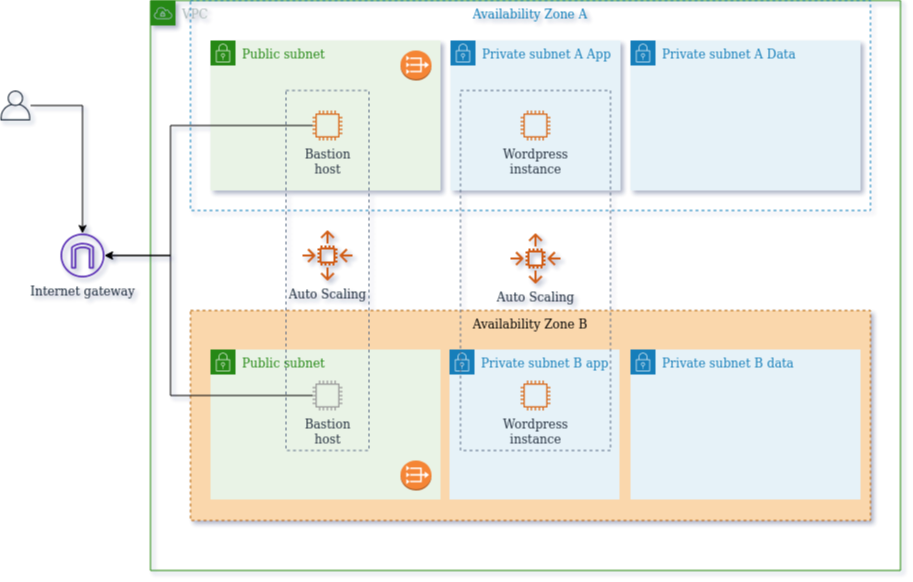

The diagram above was exported from draw.io. Its source (the exported page's mxGraphModel, read from the mxfile embedded in the PNG):
<mxGraphModel dx="1117" dy="554" grid="1" gridSize="10" guides="1" tooltips="1" connect="1" arrows="1" fold="1" page="1" pageScale="1" pageWidth="1169" pageHeight="827" background="#FFFFFF" math="0" shadow="1">
  <root>
    <mxCell id="0" />
    <mxCell id="1" parent="0" />
    <mxCell id="vTVguKc0f_d2fYGJrMaM-16" value="Availability Zone B" style="strokeColor=#b46504;dashed=1;verticalAlign=top;fontStyle=0;fillColor=#fad7ac;" vertex="1" parent="1">
      <mxGeometry x="230" y="510" width="680" height="210" as="geometry" />
    </mxCell>
    <mxCell id="vTVguKc0f_d2fYGJrMaM-4" value="VPC" style="points=[[0,0],[0.25,0],[0.5,0],[0.75,0],[1,0],[1,0.25],[1,0.5],[1,0.75],[1,1],[0.75,1],[0.5,1],[0.25,1],[0,1],[0,0.75],[0,0.5],[0,0.25]];outlineConnect=0;gradientColor=none;html=1;whiteSpace=wrap;fontSize=12;fontStyle=0;shape=mxgraph.aws4.group;grIcon=mxgraph.aws4.group_vpc;strokeColor=#248814;fillColor=none;verticalAlign=top;align=left;spacingLeft=30;fontColor=#AAB7B8;dashed=0;" vertex="1" parent="1">
      <mxGeometry x="190" y="200" width="750" height="570" as="geometry" />
    </mxCell>
    <mxCell id="vTVguKc0f_d2fYGJrMaM-36" value="Private subnet B app" style="points=[[0,0],[0.25,0],[0.5,0],[0.75,0],[1,0],[1,0.25],[1,0.5],[1,0.75],[1,1],[0.75,1],[0.5,1],[0.25,1],[0,1],[0,0.75],[0,0.5],[0,0.25]];outlineConnect=0;gradientColor=none;html=1;whiteSpace=wrap;fontSize=12;fontStyle=0;shape=mxgraph.aws4.group;grIcon=mxgraph.aws4.group_security_group;grStroke=0;strokeColor=#147EBA;fillColor=#E6F2F8;verticalAlign=top;align=left;spacingLeft=30;fontColor=#147EBA;dashed=0;" vertex="1" parent="1">
      <mxGeometry x="489" y="549" width="170" height="150" as="geometry" />
    </mxCell>
    <mxCell id="vTVguKc0f_d2fYGJrMaM-9" value="Private subnet A App" style="points=[[0,0],[0.25,0],[0.5,0],[0.75,0],[1,0],[1,0.25],[1,0.5],[1,0.75],[1,1],[0.75,1],[0.5,1],[0.25,1],[0,1],[0,0.75],[0,0.5],[0,0.25]];outlineConnect=0;gradientColor=none;html=1;whiteSpace=wrap;fontSize=12;fontStyle=0;shape=mxgraph.aws4.group;grIcon=mxgraph.aws4.group_security_group;grStroke=0;strokeColor=#147EBA;fillColor=#E6F2F8;verticalAlign=top;align=left;spacingLeft=30;fontColor=#147EBA;dashed=0;" vertex="1" parent="1">
      <mxGeometry x="490" y="240" width="170" height="150" as="geometry" />
    </mxCell>
    <mxCell id="vTVguKc0f_d2fYGJrMaM-42" value="" style="fillColor=none;strokeColor=#5A6C86;dashed=1;verticalAlign=top;fontStyle=0;fontColor=#5A6C86;" vertex="1" parent="1">
      <mxGeometry x="500" y="290" width="150" height="360" as="geometry" />
    </mxCell>
    <mxCell id="vTVguKc0f_d2fYGJrMaM-35" value="Public subnet" style="points=[[0,0],[0.25,0],[0.5,0],[0.75,0],[1,0],[1,0.25],[1,0.5],[1,0.75],[1,1],[0.75,1],[0.5,1],[0.25,1],[0,1],[0,0.75],[0,0.5],[0,0.25]];outlineConnect=0;gradientColor=none;html=1;whiteSpace=wrap;fontSize=12;fontStyle=0;shape=mxgraph.aws4.group;grIcon=mxgraph.aws4.group_security_group;grStroke=0;strokeColor=#248814;fillColor=#E9F3E6;verticalAlign=top;align=left;spacingLeft=30;fontColor=#248814;dashed=0;" vertex="1" parent="1">
      <mxGeometry x="250" y="549" width="230" height="150" as="geometry" />
    </mxCell>
    <mxCell id="vTVguKc0f_d2fYGJrMaM-37" value="Private subnet B data" style="points=[[0,0],[0.25,0],[0.5,0],[0.75,0],[1,0],[1,0.25],[1,0.5],[1,0.75],[1,1],[0.75,1],[0.5,1],[0.25,1],[0,1],[0,0.75],[0,0.5],[0,0.25]];outlineConnect=0;gradientColor=none;html=1;whiteSpace=wrap;fontSize=12;fontStyle=0;shape=mxgraph.aws4.group;grIcon=mxgraph.aws4.group_security_group;grStroke=0;strokeColor=#147EBA;fillColor=#E6F2F8;verticalAlign=top;align=left;spacingLeft=30;fontColor=#147EBA;dashed=0;" vertex="1" parent="1">
      <mxGeometry x="670" y="549" width="230" height="150" as="geometry" />
    </mxCell>
    <mxCell id="vTVguKc0f_d2fYGJrMaM-5" value="Availability Zone A" style="fillColor=none;strokeColor=#147EBA;dashed=1;verticalAlign=top;fontStyle=0;fontColor=#147EBA;" vertex="1" parent="1">
      <mxGeometry x="230" y="200" width="680" height="210" as="geometry" />
    </mxCell>
    <mxCell id="vTVguKc0f_d2fYGJrMaM-7" value="Public subnet" style="points=[[0,0],[0.25,0],[0.5,0],[0.75,0],[1,0],[1,0.25],[1,0.5],[1,0.75],[1,1],[0.75,1],[0.5,1],[0.25,1],[0,1],[0,0.75],[0,0.5],[0,0.25]];outlineConnect=0;gradientColor=none;html=1;whiteSpace=wrap;fontSize=12;fontStyle=0;shape=mxgraph.aws4.group;grIcon=mxgraph.aws4.group_security_group;grStroke=0;strokeColor=#248814;fillColor=#E9F3E6;verticalAlign=top;align=left;spacingLeft=30;fontColor=#248814;dashed=0;" vertex="1" parent="1">
      <mxGeometry x="250" y="240" width="230" height="150" as="geometry" />
    </mxCell>
    <mxCell id="vTVguKc0f_d2fYGJrMaM-21" value="" style="fillColor=none;strokeColor=#5A6C86;dashed=1;verticalAlign=top;fontStyle=0;fontColor=#5A6C86;" vertex="1" parent="1">
      <mxGeometry x="325.5" y="290" width="83" height="360" as="geometry" />
    </mxCell>
    <mxCell id="vTVguKc0f_d2fYGJrMaM-12" value="Private subnet A Data" style="points=[[0,0],[0.25,0],[0.5,0],[0.75,0],[1,0],[1,0.25],[1,0.5],[1,0.75],[1,1],[0.75,1],[0.5,1],[0.25,1],[0,1],[0,0.75],[0,0.5],[0,0.25]];outlineConnect=0;gradientColor=none;html=1;whiteSpace=wrap;fontSize=12;fontStyle=0;shape=mxgraph.aws4.group;grIcon=mxgraph.aws4.group_security_group;grStroke=0;strokeColor=#147EBA;fillColor=#E6F2F8;verticalAlign=top;align=left;spacingLeft=30;fontColor=#147EBA;dashed=0;" vertex="1" parent="1">
      <mxGeometry x="670" y="240" width="230" height="150" as="geometry" />
    </mxCell>
    <mxCell id="vTVguKc0f_d2fYGJrMaM-15" value="Auto Scaling" style="outlineConnect=0;fontColor=#232F3E;gradientColor=none;fillColor=#D05C17;strokeColor=none;dashed=0;verticalLabelPosition=bottom;verticalAlign=top;align=center;html=1;fontSize=12;fontStyle=0;aspect=fixed;pointerEvents=1;shape=mxgraph.aws4.auto_scaling2;" vertex="1" parent="1">
      <mxGeometry x="342" y="430" width="50" height="50" as="geometry" />
    </mxCell>
    <mxCell id="vTVguKc0f_d2fYGJrMaM-27" style="edgeStyle=orthogonalEdgeStyle;rounded=0;orthogonalLoop=1;jettySize=auto;html=1;" edge="1" parent="1" source="vTVguKc0f_d2fYGJrMaM-20" target="vTVguKc0f_d2fYGJrMaM-22">
      <mxGeometry relative="1" as="geometry">
        <mxPoint x="170" y="450" as="targetPoint" />
        <Array as="points">
          <mxPoint x="210" y="325" />
          <mxPoint x="210" y="455" />
        </Array>
      </mxGeometry>
    </mxCell>
    <mxCell id="vTVguKc0f_d2fYGJrMaM-20" value="&lt;div&gt;Bastion&lt;/div&gt;&lt;div&gt;host&lt;br&gt;&lt;/div&gt;" style="outlineConnect=0;fontColor=#232F3E;gradientColor=none;fillColor=#D86613;strokeColor=none;dashed=0;verticalLabelPosition=bottom;verticalAlign=top;align=center;html=1;fontSize=12;fontStyle=0;aspect=fixed;pointerEvents=1;shape=mxgraph.aws4.instance2;" vertex="1" parent="1">
      <mxGeometry x="352" y="310" width="30" height="30" as="geometry" />
    </mxCell>
    <mxCell id="vTVguKc0f_d2fYGJrMaM-22" value="Internet gateway" style="outlineConnect=0;fontColor=#232F3E;gradientColor=none;fillColor=#5A30B5;strokeColor=none;dashed=0;verticalLabelPosition=bottom;verticalAlign=top;align=center;html=1;fontSize=12;fontStyle=0;aspect=fixed;pointerEvents=1;shape=mxgraph.aws4.internet_gateway;" vertex="1" parent="1">
      <mxGeometry x="100" y="433" width="44" height="44" as="geometry" />
    </mxCell>
    <mxCell id="vTVguKc0f_d2fYGJrMaM-25" style="edgeStyle=orthogonalEdgeStyle;rounded=0;orthogonalLoop=1;jettySize=auto;html=1;" edge="1" parent="1" source="vTVguKc0f_d2fYGJrMaM-24" target="vTVguKc0f_d2fYGJrMaM-22">
      <mxGeometry relative="1" as="geometry" />
    </mxCell>
    <mxCell id="vTVguKc0f_d2fYGJrMaM-24" value="" style="outlineConnect=0;fontColor=#232F3E;gradientColor=none;fillColor=#232F3E;strokeColor=none;dashed=0;verticalLabelPosition=bottom;verticalAlign=top;align=center;html=1;fontSize=12;fontStyle=0;aspect=fixed;pointerEvents=1;shape=mxgraph.aws4.user;" vertex="1" parent="1">
      <mxGeometry x="40" y="290" width="30" height="30" as="geometry" />
    </mxCell>
    <mxCell id="vTVguKc0f_d2fYGJrMaM-34" style="edgeStyle=orthogonalEdgeStyle;rounded=0;orthogonalLoop=1;jettySize=auto;html=1;" edge="1" parent="1" source="vTVguKc0f_d2fYGJrMaM-32" target="vTVguKc0f_d2fYGJrMaM-22">
      <mxGeometry relative="1" as="geometry">
        <mxPoint x="160" y="615" as="targetPoint" />
        <Array as="points">
          <mxPoint x="210" y="595" />
          <mxPoint x="210" y="455" />
        </Array>
      </mxGeometry>
    </mxCell>
    <mxCell id="vTVguKc0f_d2fYGJrMaM-32" value="&lt;div&gt;Bastion&lt;/div&gt;&lt;div&gt;host&lt;br&gt;&lt;/div&gt;" style="outlineConnect=0;fontColor=#232F3E;gradientColor=none;fillColor=#999999;strokeColor=#808080;dashed=0;verticalLabelPosition=bottom;verticalAlign=top;align=center;html=1;fontSize=12;fontStyle=0;aspect=fixed;pointerEvents=1;shape=mxgraph.aws4.instance2;" vertex="1" parent="1">
      <mxGeometry x="352" y="580" width="30" height="30" as="geometry" />
    </mxCell>
    <mxCell id="vTVguKc0f_d2fYGJrMaM-38" value="" style="outlineConnect=0;dashed=0;verticalLabelPosition=bottom;verticalAlign=top;align=center;html=1;shape=mxgraph.aws3.vpc_nat_gateway;fillColor=#F58536;gradientColor=none;strokeColor=#808080;" vertex="1" parent="1">
      <mxGeometry x="440" y="250" width="31" height="30" as="geometry" />
    </mxCell>
    <mxCell id="vTVguKc0f_d2fYGJrMaM-39" value="" style="outlineConnect=0;dashed=0;verticalLabelPosition=bottom;verticalAlign=top;align=center;html=1;shape=mxgraph.aws3.vpc_nat_gateway;fillColor=#F58536;gradientColor=none;strokeColor=#808080;" vertex="1" parent="1">
      <mxGeometry x="440" y="660" width="31" height="30" as="geometry" />
    </mxCell>
    <mxCell id="vTVguKc0f_d2fYGJrMaM-41" value="&lt;div&gt;Wordpress&lt;/div&gt;&lt;div&gt;instance&lt;br&gt;&lt;/div&gt;" style="outlineConnect=0;fontColor=#232F3E;gradientColor=none;fillColor=#D86613;strokeColor=none;dashed=0;verticalLabelPosition=bottom;verticalAlign=top;align=center;html=1;fontSize=12;fontStyle=0;aspect=fixed;pointerEvents=1;shape=mxgraph.aws4.instance2;" vertex="1" parent="1">
      <mxGeometry x="560" y="310" width="30" height="30" as="geometry" />
    </mxCell>
    <mxCell id="vTVguKc0f_d2fYGJrMaM-43" value="Auto Scaling" style="outlineConnect=0;fontColor=#232F3E;gradientColor=none;fillColor=#D05C17;strokeColor=none;dashed=0;verticalLabelPosition=bottom;verticalAlign=top;align=center;html=1;fontSize=12;fontStyle=0;aspect=fixed;pointerEvents=1;shape=mxgraph.aws4.auto_scaling2;" vertex="1" parent="1">
      <mxGeometry x="550" y="433" width="50" height="50" as="geometry" />
    </mxCell>
    <mxCell id="vTVguKc0f_d2fYGJrMaM-44" value="&lt;div&gt;Wordpress&lt;/div&gt;&lt;div&gt;instance&lt;br&gt;&lt;/div&gt;" style="outlineConnect=0;fontColor=#232F3E;gradientColor=none;fillColor=#D86613;strokeColor=none;dashed=0;verticalLabelPosition=bottom;verticalAlign=top;align=center;html=1;fontSize=12;fontStyle=0;aspect=fixed;pointerEvents=1;shape=mxgraph.aws4.instance2;" vertex="1" parent="1">
      <mxGeometry x="560" y="580" width="30" height="30" as="geometry" />
    </mxCell>
  </root>
</mxGraphModel>